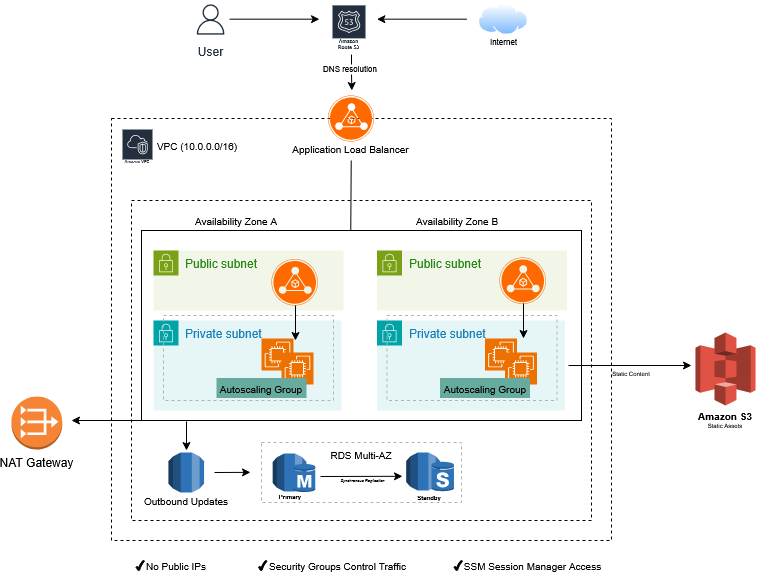

The diagram above was exported from draw.io. Its source (the exported page's mxGraphModel, read from the mxfile embedded in the PNG):
<mxGraphModel dx="1310" dy="652" grid="1" gridSize="10" guides="1" tooltips="1" connect="1" arrows="1" fold="1" page="1" pageScale="1" pageWidth="1100" pageHeight="850" math="0" shadow="0">
  <root>
    <mxCell id="0" />
    <mxCell id="1" parent="0" />
    <mxCell id="C44CFYrPpHjHnReW8EKn-1" parent="1" style="sketch=0;outlineConnect=0;fontColor=#232F3E;gradientColor=none;strokeColor=#232F3E;fillColor=#ffffff;dashed=0;verticalLabelPosition=bottom;verticalAlign=top;align=center;html=1;fontSize=12;fontStyle=0;aspect=fixed;shape=mxgraph.aws4.resourceIcon;resIcon=mxgraph.aws4.user;" value="User" vertex="1">
      <mxGeometry height="38" width="38" x="240" y="20" as="geometry" />
    </mxCell>
    <mxCell id="C44CFYrPpHjHnReW8EKn-3" parent="1" style="sketch=0;outlineConnect=0;fontColor=#232F3E;gradientColor=none;strokeColor=#ffffff;fillColor=#232F3E;dashed=0;verticalLabelPosition=middle;verticalAlign=bottom;align=center;html=1;whiteSpace=wrap;fontSize=10;fontStyle=1;spacing=3;shape=mxgraph.aws4.productIcon;prIcon=mxgraph.aws4.route_53;" value="&lt;div style=&quot;line-height: 60%;&quot;&gt;&lt;div&gt;&lt;font style=&quot;font-size: 5px; line-height: 60%;&quot;&gt;Amazon Route 53&lt;/font&gt;&lt;/div&gt;&lt;/div&gt;" vertex="1">
      <mxGeometry height="48.13" width="35" x="380" y="23.870000000000005" as="geometry" />
    </mxCell>
    <mxCell id="C44CFYrPpHjHnReW8EKn-4" parent="1" style="text;html=1;whiteSpace=wrap;strokeColor=none;fillColor=none;align=center;verticalAlign=middle;rounded=0;" value="&lt;font style=&quot;font-size: 8px; line-height: 90%;&quot;&gt;DNS resolution&lt;/font&gt;" vertex="1">
      <mxGeometry height="10" width="60" x="369.5" y="82" as="geometry" />
    </mxCell>
    <mxCell id="C44CFYrPpHjHnReW8EKn-7" parent="1" style="rounded=0;whiteSpace=wrap;html=1;dashed=1;" value="" vertex="1">
      <mxGeometry height="422" width="500" x="160" y="138" as="geometry" />
    </mxCell>
    <mxCell id="C44CFYrPpHjHnReW8EKn-8" parent="1" style="text;html=1;whiteSpace=wrap;strokeColor=none;fillColor=none;align=center;verticalAlign=middle;rounded=0;" value="&lt;font style=&quot;font-size: 10px;&quot;&gt;VPC (10.0.0.0/16)&lt;/font&gt;" vertex="1">
      <mxGeometry height="9" width="88" x="202" y="161" as="geometry" />
    </mxCell>
    <mxCell id="C44CFYrPpHjHnReW8EKn-9" edge="1" parent="1" style="endArrow=classic;html=1;rounded=0;" value="">
      <mxGeometry height="50" relative="1" width="50" as="geometry">
        <mxPoint x="278" y="38.68000000000001" as="sourcePoint" />
        <mxPoint x="368" y="38.68000000000001" as="targetPoint" />
      </mxGeometry>
    </mxCell>
    <mxCell id="C44CFYrPpHjHnReW8EKn-10" edge="1" parent="1" style="endArrow=classic;html=1;rounded=0;" value="">
      <mxGeometry height="50" relative="1" width="50" as="geometry">
        <mxPoint x="515.4" y="38.68000000000001" as="sourcePoint" />
        <mxPoint x="425.4" y="38.68000000000001" as="targetPoint" />
      </mxGeometry>
    </mxCell>
    <mxCell id="C44CFYrPpHjHnReW8EKn-12" parent="1" style="image;aspect=fixed;perimeter=ellipsePerimeter;html=1;align=center;shadow=0;dashed=0;spacingTop=3;image=img/lib/active_directory/internet_cloud.svg;" value="" vertex="1">
      <mxGeometry height="31.5" width="50" x="527" y="23.25" as="geometry" />
    </mxCell>
    <mxCell id="C44CFYrPpHjHnReW8EKn-13" edge="1" parent="1" style="endArrow=none;html=1;rounded=0;" value="">
      <mxGeometry height="50" relative="1" width="50" as="geometry">
        <mxPoint x="400" y="84" as="sourcePoint" />
        <mxPoint x="400" y="74" as="targetPoint" />
      </mxGeometry>
    </mxCell>
    <mxCell id="C44CFYrPpHjHnReW8EKn-14" edge="1" parent="1" style="endArrow=classic;html=1;rounded=0;" value="">
      <mxGeometry height="50" relative="1" width="50" as="geometry">
        <mxPoint x="400" y="94" as="sourcePoint" />
        <mxPoint x="400.37" y="110" as="targetPoint" />
      </mxGeometry>
    </mxCell>
    <mxCell id="C44CFYrPpHjHnReW8EKn-19" parent="1" style="text;html=1;whiteSpace=wrap;strokeColor=none;fillColor=none;align=center;verticalAlign=middle;rounded=0;" value="&lt;font style=&quot;font-size: 10px;&quot;&gt;Application Load Balancer&lt;/font&gt;" vertex="1">
      <mxGeometry height="10" width="122.5" x="338.25" y="163" as="geometry" />
    </mxCell>
    <mxCell id="C44CFYrPpHjHnReW8EKn-20" parent="1" style="text;html=1;whiteSpace=wrap;strokeColor=none;fillColor=none;align=center;verticalAlign=middle;rounded=0;" value="&lt;font style=&quot;font-size: 8px;&quot;&gt;Internet&lt;/font&gt;" vertex="1">
      <mxGeometry height="10" width="32.5" x="535.75" y="54.75" as="geometry" />
    </mxCell>
    <mxCell id="C44CFYrPpHjHnReW8EKn-22" parent="1" style="sketch=0;outlineConnect=0;fontColor=#232F3E;gradientColor=none;strokeColor=#ffffff;fillColor=#232F3E;dashed=0;verticalLabelPosition=middle;verticalAlign=bottom;align=center;html=1;whiteSpace=wrap;fontSize=10;fontStyle=1;spacing=3;shape=mxgraph.aws4.productIcon;prIcon=mxgraph.aws4.vpc;" value="&lt;div align=&quot;center&quot;&gt;&lt;font style=&quot;line-height: 60%; font-size: 4px;&quot;&gt;Amazon VPC&lt;/font&gt;&lt;/div&gt;" vertex="1">
      <mxGeometry height="40" width="32" x="170" y="148" as="geometry" />
    </mxCell>
    <mxCell id="C44CFYrPpHjHnReW8EKn-23" parent="1" style="rounded=0;whiteSpace=wrap;html=1;dashed=1;" value="a" vertex="1">
      <mxGeometry height="320" width="460" x="180" y="220" as="geometry" />
    </mxCell>
    <mxCell id="C44CFYrPpHjHnReW8EKn-24" parent="1" style="rounded=0;whiteSpace=wrap;html=1;" value="" vertex="1">
      <mxGeometry height="190" width="440" x="190" y="250" as="geometry" />
    </mxCell>
    <mxCell id="C44CFYrPpHjHnReW8EKn-26" edge="1" parent="1" style="endArrow=none;html=1;rounded=0;exitX=0.482;exitY=0.012;exitDx=0;exitDy=0;exitPerimeter=0;" value="">
      <mxGeometry height="50" relative="1" width="50" as="geometry">
        <mxPoint x="399.27000000000004" y="249.99999999999997" as="sourcePoint" />
        <mxPoint x="399.73" y="180" as="targetPoint" />
      </mxGeometry>
    </mxCell>
    <mxCell id="C44CFYrPpHjHnReW8EKn-28" parent="1" style="text;html=1;whiteSpace=wrap;strokeColor=none;fillColor=none;align=center;verticalAlign=middle;rounded=0;" value="&lt;font style=&quot;font-size: 10px;&quot;&gt;Availability Zone A&lt;/font&gt;" vertex="1">
      <mxGeometry height="10" width="90" x="240" y="235" as="geometry" />
    </mxCell>
    <mxCell id="C44CFYrPpHjHnReW8EKn-29" parent="1" style="text;html=1;whiteSpace=wrap;strokeColor=none;fillColor=none;align=center;verticalAlign=middle;rounded=0;" value="&lt;font style=&quot;font-size: 10px;&quot;&gt;Availability Zone B&lt;/font&gt;" vertex="1">
      <mxGeometry height="10" width="90" x="460.75" y="235" as="geometry" />
    </mxCell>
    <mxCell id="C44CFYrPpHjHnReW8EKn-37" parent="1" style="points=[[0,0],[0.25,0],[0.5,0],[0.75,0],[1,0],[1,0.25],[1,0.5],[1,0.75],[1,1],[0.75,1],[0.5,1],[0.25,1],[0,1],[0,0.75],[0,0.5],[0,0.25]];outlineConnect=0;gradientColor=none;html=1;whiteSpace=wrap;fontSize=12;fontStyle=0;container=1;pointerEvents=0;collapsible=0;recursiveResize=0;shape=mxgraph.aws4.group;grIcon=mxgraph.aws4.group_security_group;grStroke=0;strokeColor=#7AA116;fillColor=#F2F6E8;verticalAlign=top;align=left;spacingLeft=30;fontColor=#248814;dashed=0;" value="Public subnet" vertex="1">
      <mxGeometry height="60" width="190" x="202" y="270" as="geometry" />
    </mxCell>
    <mxCell id="C44CFYrPpHjHnReW8EKn-45" parent="C44CFYrPpHjHnReW8EKn-37" style="points=[];aspect=fixed;html=1;align=center;shadow=0;dashed=0;fillColor=#FF6A00;strokeColor=none;shape=mxgraph.alibaba_cloud.alb_application_load_balancer_02;fillStyle=solid;" value="" vertex="1">
      <mxGeometry height="46.5" width="46.5" x="118" y="8.5" as="geometry" />
    </mxCell>
    <mxCell id="C44CFYrPpHjHnReW8EKn-38" parent="1" style="points=[[0,0],[0.25,0],[0.5,0],[0.75,0],[1,0],[1,0.25],[1,0.5],[1,0.75],[1,1],[0.75,1],[0.5,1],[0.25,1],[0,1],[0,0.75],[0,0.5],[0,0.25]];outlineConnect=0;gradientColor=none;html=1;whiteSpace=wrap;fontSize=12;fontStyle=0;container=1;pointerEvents=0;collapsible=0;recursiveResize=0;shape=mxgraph.aws4.group;grIcon=mxgraph.aws4.group_security_group;grStroke=0;strokeColor=#00A4A6;fillColor=#E6F6F7;verticalAlign=top;align=left;spacingLeft=30;fontColor=#147EBA;dashed=0;" value="Private subnet" vertex="1">
      <mxGeometry height="90" width="188" x="202" y="340" as="geometry" />
    </mxCell>
    <mxCell id="C44CFYrPpHjHnReW8EKn-32" parent="1" style="rounded=0;whiteSpace=wrap;html=1;dashed=1;fillColor=none;perimeterSpacing=5;strokeColor=#B3B3B3;" value="" vertex="1">
      <mxGeometry height="85" width="170" x="212" y="335" as="geometry" />
    </mxCell>
    <mxCell id="C44CFYrPpHjHnReW8EKn-44" parent="1" style="points=[[0,0],[0.25,0],[0.5,0],[0.75,0],[1,0],[1,0.25],[1,0.5],[1,0.75],[1,1],[0.75,1],[0.5,1],[0.25,1],[0,1],[0,0.75],[0,0.5],[0,0.25]];outlineConnect=0;gradientColor=none;html=1;whiteSpace=wrap;fontSize=12;fontStyle=0;container=1;pointerEvents=0;collapsible=0;recursiveResize=0;shape=mxgraph.aws4.group;grIcon=mxgraph.aws4.group_security_group;grStroke=0;strokeColor=#7AA116;fillColor=#F2F6E8;verticalAlign=top;align=left;spacingLeft=30;fontColor=#248814;dashed=0;" value="Public subnet" vertex="1">
      <mxGeometry height="60" width="190" x="425.5" y="270" as="geometry" />
    </mxCell>
    <mxCell id="C44CFYrPpHjHnReW8EKn-17" parent="1" style="points=[];aspect=fixed;html=1;align=center;shadow=0;dashed=0;fillColor=#FF6A00;strokeColor=none;shape=mxgraph.alibaba_cloud.alb_application_load_balancer_02;fillStyle=solid;" value="" vertex="1">
      <mxGeometry height="46" width="46" x="376.5" y="115" as="geometry" />
    </mxCell>
    <mxCell id="C44CFYrPpHjHnReW8EKn-47" parent="1" style="sketch=0;points=[[0,0,0],[0.25,0,0],[0.5,0,0],[0.75,0,0],[1,0,0],[0,1,0],[0.25,1,0],[0.5,1,0],[0.75,1,0],[1,1,0],[0,0.25,0],[0,0.5,0],[0,0.75,0],[1,0.25,0],[1,0.5,0],[1,0.75,0]];outlineConnect=0;fontColor=#232F3E;fillColor=#ED7100;strokeColor=#ffffff;dashed=0;verticalLabelPosition=bottom;verticalAlign=top;align=center;html=1;fontSize=12;fontStyle=0;aspect=fixed;shape=mxgraph.aws4.resourceIcon;resIcon=mxgraph.aws4.ec2;" value="" vertex="1">
      <mxGeometry height="32" width="32" x="310" y="358" as="geometry" />
    </mxCell>
    <mxCell id="C44CFYrPpHjHnReW8EKn-50" parent="1" style="sketch=0;points=[[0,0,0],[0.25,0,0],[0.5,0,0],[0.75,0,0],[1,0,0],[0,1,0],[0.25,1,0],[0.5,1,0],[0.75,1,0],[1,1,0],[0,0.25,0],[0,0.5,0],[0,0.75,0],[1,0.25,0],[1,0.5,0],[1,0.75,0]];outlineConnect=0;fontColor=#232F3E;fillColor=#ED7100;strokeColor=#ffffff;dashed=0;verticalLabelPosition=bottom;verticalAlign=top;align=center;html=1;fontSize=12;fontStyle=0;aspect=fixed;shape=mxgraph.aws4.resourceIcon;resIcon=mxgraph.aws4.ec2;" value="" vertex="1">
      <mxGeometry height="32" width="32" x="330" y="372" as="geometry" />
    </mxCell>
    <mxCell id="C44CFYrPpHjHnReW8EKn-49" parent="1" style="text;html=1;whiteSpace=wrap;strokeColor=none;fillColor=#67AB9F;align=center;verticalAlign=middle;rounded=0;" value="&lt;font style=&quot;font-size: 10px;&quot;&gt;Autoscaling Group&lt;/font&gt;" vertex="1">
      <mxGeometry height="20" width="90" x="265" y="397.5" as="geometry" />
    </mxCell>
    <mxCell id="C44CFYrPpHjHnReW8EKn-58" parent="1" style="points=[[0,0],[0.25,0],[0.5,0],[0.75,0],[1,0],[1,0.25],[1,0.5],[1,0.75],[1,1],[0.75,1],[0.5,1],[0.25,1],[0,1],[0,0.75],[0,0.5],[0,0.25]];outlineConnect=0;gradientColor=none;html=1;whiteSpace=wrap;fontSize=12;fontStyle=0;container=1;pointerEvents=0;collapsible=0;recursiveResize=0;shape=mxgraph.aws4.group;grIcon=mxgraph.aws4.group_security_group;grStroke=0;strokeColor=#00A4A6;fillColor=#E6F6F7;verticalAlign=top;align=left;spacingLeft=30;fontColor=#147EBA;dashed=0;" value="Private subnet" vertex="1">
      <mxGeometry height="90" width="188" x="425.5" y="340" as="geometry" />
    </mxCell>
    <mxCell id="C44CFYrPpHjHnReW8EKn-59" parent="1" style="sketch=0;points=[[0,0,0],[0.25,0,0],[0.5,0,0],[0.75,0,0],[1,0,0],[0,1,0],[0.25,1,0],[0.5,1,0],[0.75,1,0],[1,1,0],[0,0.25,0],[0,0.5,0],[0,0.75,0],[1,0.25,0],[1,0.5,0],[1,0.75,0]];outlineConnect=0;fontColor=#232F3E;fillColor=#ED7100;strokeColor=#ffffff;dashed=0;verticalLabelPosition=bottom;verticalAlign=top;align=center;html=1;fontSize=12;fontStyle=0;aspect=fixed;shape=mxgraph.aws4.resourceIcon;resIcon=mxgraph.aws4.ec2;" value="" vertex="1">
      <mxGeometry height="32" width="32" x="533.5" y="358" as="geometry" />
    </mxCell>
    <mxCell id="C44CFYrPpHjHnReW8EKn-60" parent="1" style="sketch=0;points=[[0,0,0],[0.25,0,0],[0.5,0,0],[0.75,0,0],[1,0,0],[0,1,0],[0.25,1,0],[0.5,1,0],[0.75,1,0],[1,1,0],[0,0.25,0],[0,0.5,0],[0,0.75,0],[1,0.25,0],[1,0.5,0],[1,0.75,0]];outlineConnect=0;fontColor=#232F3E;fillColor=#ED7100;strokeColor=#ffffff;dashed=0;verticalLabelPosition=bottom;verticalAlign=top;align=center;html=1;fontSize=12;fontStyle=0;aspect=fixed;shape=mxgraph.aws4.resourceIcon;resIcon=mxgraph.aws4.ec2;" value="" vertex="1">
      <mxGeometry height="32" width="32" x="553.5" y="372" as="geometry" />
    </mxCell>
    <mxCell id="C44CFYrPpHjHnReW8EKn-61" parent="1" style="text;html=1;whiteSpace=wrap;strokeColor=none;fillColor=#67AB9F;align=center;verticalAlign=middle;rounded=0;" value="&lt;font style=&quot;font-size: 10px;&quot;&gt;Autoscaling Group&lt;/font&gt;" vertex="1">
      <mxGeometry height="20" width="90" x="488.5" y="397.5" as="geometry" />
    </mxCell>
    <mxCell id="C44CFYrPpHjHnReW8EKn-65" parent="1" style="points=[];aspect=fixed;html=1;align=center;shadow=0;dashed=0;fillColor=#FF6A00;strokeColor=none;shape=mxgraph.alibaba_cloud.alb_application_load_balancer_02;fillStyle=solid;" value="" vertex="1">
      <mxGeometry height="46.5" width="46.5" x="548" y="277" as="geometry" />
    </mxCell>
    <mxCell id="C44CFYrPpHjHnReW8EKn-66" edge="1" parent="1" style="endArrow=classic;html=1;rounded=0;" value="">
      <mxGeometry height="50" relative="1" width="50" as="geometry">
        <mxPoint x="344" y="325" as="sourcePoint" />
        <mxPoint x="344" y="360" as="targetPoint" />
      </mxGeometry>
    </mxCell>
    <mxCell id="C44CFYrPpHjHnReW8EKn-67" edge="1" parent="1" style="endArrow=classic;html=1;rounded=0;" value="">
      <mxGeometry height="50" relative="1" width="50" as="geometry">
        <mxPoint x="572" y="323" as="sourcePoint" />
        <mxPoint x="572" y="358" as="targetPoint" />
      </mxGeometry>
    </mxCell>
    <mxCell id="C44CFYrPpHjHnReW8EKn-57" parent="1" style="rounded=0;whiteSpace=wrap;html=1;dashed=1;fillColor=none;perimeterSpacing=5;strokeColor=#B3B3B3;" value="" vertex="1">
      <mxGeometry height="85" width="170" x="435.5" y="335" as="geometry" />
    </mxCell>
    <mxCell id="C44CFYrPpHjHnReW8EKn-68" parent="1" style="outlineConnect=0;dashed=0;verticalLabelPosition=bottom;verticalAlign=top;align=center;html=1;shape=mxgraph.aws3.rds;fillColor=#2E73B8;gradientColor=none;" value="" vertex="1">
      <mxGeometry height="40" width="35.55" x="217" y="472" as="geometry" />
    </mxCell>
    <mxCell id="C44CFYrPpHjHnReW8EKn-69" edge="1" parent="1" style="endArrow=classic;html=1;rounded=0;" value="">
      <mxGeometry height="50" relative="1" width="50" as="geometry">
        <mxPoint x="235" y="441" as="sourcePoint" />
        <mxPoint x="235" y="470" as="targetPoint" />
      </mxGeometry>
    </mxCell>
    <mxCell id="C44CFYrPpHjHnReW8EKn-70" parent="1" style="text;html=1;whiteSpace=wrap;strokeColor=none;fillColor=none;align=center;verticalAlign=middle;rounded=0;" value="&lt;font style=&quot;font-size: 10px;&quot;&gt;Outbound Updates&lt;/font&gt;" vertex="1">
      <mxGeometry height="10" width="90" x="190" y="515" as="geometry" />
    </mxCell>
    <mxCell id="C44CFYrPpHjHnReW8EKn-71" parent="1" style="rounded=0;whiteSpace=wrap;html=1;dashed=1;strokeColor=#B3B3B3;" value="" vertex="1">
      <mxGeometry height="60" width="200" x="310" y="462" as="geometry" />
    </mxCell>
    <mxCell id="C44CFYrPpHjHnReW8EKn-72" parent="1" style="outlineConnect=0;dashed=0;verticalLabelPosition=bottom;verticalAlign=top;align=center;html=1;shape=mxgraph.aws3.rds;fillColor=#2E73B8;gradientColor=none;" value="" vertex="1">
      <mxGeometry height="38" width="33.77" x="321.23" y="473" as="geometry" />
    </mxCell>
    <mxCell id="C44CFYrPpHjHnReW8EKn-73" parent="1" style="outlineConnect=0;dashed=0;verticalLabelPosition=bottom;verticalAlign=top;align=center;html=1;shape=mxgraph.aws3.rds_db_instance;fillColor=#2E73B8;gradientColor=none;" value="" vertex="1">
      <mxGeometry height="29" width="21.75" x="342" y="483" as="geometry" />
    </mxCell>
    <mxCell id="C44CFYrPpHjHnReW8EKn-75" parent="1" style="text;html=1;whiteSpace=wrap;strokeColor=none;fillColor=none;align=center;verticalAlign=middle;rounded=0;" value="&lt;font style=&quot;font-size: 10px;&quot;&gt;RDS Multi-AZ&lt;/font&gt;" vertex="1">
      <mxGeometry height="10" width="70" x="375" y="469" as="geometry" />
    </mxCell>
    <mxCell id="C44CFYrPpHjHnReW8EKn-76" parent="1" style="outlineConnect=0;dashed=0;verticalLabelPosition=bottom;verticalAlign=top;align=center;html=1;shape=mxgraph.aws3.rds;fillColor=#2E73B8;gradientColor=none;" value="" vertex="1">
      <mxGeometry height="38" width="33.77" x="454.73" y="472" as="geometry" />
    </mxCell>
    <mxCell id="C44CFYrPpHjHnReW8EKn-77" parent="1" style="outlineConnect=0;dashed=0;verticalLabelPosition=bottom;verticalAlign=top;align=center;html=1;shape=mxgraph.aws3.rds_db_instance_standby_multi_az;fillColor=#2E73B8;gradientColor=none;" value="" vertex="1">
      <mxGeometry height="30" width="22.5" x="480" y="481" as="geometry" />
    </mxCell>
    <mxCell id="C44CFYrPpHjHnReW8EKn-78" parent="1" style="text;html=1;whiteSpace=wrap;strokeColor=none;fillColor=none;align=center;verticalAlign=middle;rounded=0;fontStyle=1" value="&lt;font style=&quot;font-size: 6px;&quot;&gt;Primary&lt;/font&gt;" vertex="1">
      <mxGeometry height="8" width="33.5" x="321.5" y="510" as="geometry" />
    </mxCell>
    <mxCell id="C44CFYrPpHjHnReW8EKn-79" parent="1" style="text;html=1;whiteSpace=wrap;strokeColor=none;fillColor=none;align=center;verticalAlign=middle;rounded=0;" value="&lt;font style=&quot;font-size: 6px;&quot;&gt;&lt;b&gt;Standby&lt;/b&gt;&lt;/font&gt;" vertex="1">
      <mxGeometry height="8" width="33.5" x="460.75" y="511" as="geometry" />
    </mxCell>
    <mxCell id="C44CFYrPpHjHnReW8EKn-83" edge="1" parent="1" style="html=1;rounded=0;" value="">
      <mxGeometry relative="1" width="100" as="geometry">
        <mxPoint x="369" y="496" as="sourcePoint" />
        <mxPoint x="451" y="495.8" as="targetPoint" />
      </mxGeometry>
    </mxCell>
    <mxCell id="C44CFYrPpHjHnReW8EKn-84" parent="1" style="text;html=1;whiteSpace=wrap;strokeColor=none;fillColor=none;align=center;verticalAlign=middle;rounded=0;fontStyle=2" value="&lt;font style=&quot;font-size: 4px;&quot;&gt;Synchronous Replication&lt;/font&gt;" vertex="1">
      <mxGeometry height="18" width="51" x="386" y="488" as="geometry" />
    </mxCell>
    <mxCell id="C44CFYrPpHjHnReW8EKn-85" edge="1" parent="1" style="html=1;rounded=0;" value="">
      <mxGeometry relative="1" width="100" as="geometry">
        <mxPoint x="263" y="492" as="sourcePoint" />
        <mxPoint x="299" y="491.87" as="targetPoint" />
      </mxGeometry>
    </mxCell>
    <mxCell id="C44CFYrPpHjHnReW8EKn-88" parent="1" style="outlineConnect=0;dashed=0;verticalLabelPosition=bottom;verticalAlign=top;align=center;html=1;shape=mxgraph.aws3.vpc_nat_gateway;fillColor=#F58534;gradientColor=none;" value="NAT Gateway" vertex="1">
      <mxGeometry height="53" width="50.79" x="60" y="416" as="geometry" />
    </mxCell>
    <mxCell id="C44CFYrPpHjHnReW8EKn-91" edge="1" parent="1" style="html=1;rounded=0;" value="">
      <mxGeometry relative="1" width="100" as="geometry">
        <mxPoint x="196" y="440" as="sourcePoint" />
        <mxPoint x="120" y="440" as="targetPoint" />
      </mxGeometry>
    </mxCell>
    <mxCell id="C44CFYrPpHjHnReW8EKn-92" parent="1" style="outlineConnect=0;dashed=0;verticalLabelPosition=bottom;verticalAlign=top;align=center;html=1;shape=mxgraph.aws3.s3;fillColor=#E05243;gradientColor=none;" value="" vertex="1">
      <mxGeometry height="73" width="60.05" x="744" y="352" as="geometry" />
    </mxCell>
    <mxCell id="C44CFYrPpHjHnReW8EKn-93" edge="1" parent="1" style="html=1;rounded=0;" value="">
      <mxGeometry relative="1" width="100" as="geometry">
        <mxPoint x="617" y="385" as="sourcePoint" />
        <mxPoint x="740" y="385" as="targetPoint" />
      </mxGeometry>
    </mxCell>
    <mxCell id="C44CFYrPpHjHnReW8EKn-95" parent="1" style="text;html=1;whiteSpace=wrap;strokeColor=none;fillColor=none;align=center;verticalAlign=middle;rounded=0;" value="&lt;font style=&quot;font-size: 6px;&quot;&gt;Static Content&lt;/font&gt;" vertex="1">
      <mxGeometry width="40" x="660" y="390" as="geometry" />
    </mxCell>
    <mxCell id="C44CFYrPpHjHnReW8EKn-97" parent="1" style="text;html=1;whiteSpace=wrap;strokeColor=none;fillColor=none;align=center;verticalAlign=middle;rounded=0;" value="&lt;font style=&quot;font-size: 6px;&quot;&gt;Static Assets&lt;/font&gt;" vertex="1">
      <mxGeometry width="40" x="754.02" y="442.5" as="geometry" />
    </mxCell>
    <mxCell id="C44CFYrPpHjHnReW8EKn-98" parent="1" style="text;html=1;whiteSpace=wrap;strokeColor=none;fillColor=none;align=center;verticalAlign=middle;rounded=0;" value="&lt;font style=&quot;font-size: 10px;&quot;&gt;&lt;b&gt;Amazon S3&lt;/b&gt;&lt;/font&gt;" vertex="1">
      <mxGeometry height="20" width="60" x="744.05" y="425" as="geometry" />
    </mxCell>
    <mxCell id="C44CFYrPpHjHnReW8EKn-99" parent="1" style="text;html=1;whiteSpace=wrap;strokeColor=none;fillColor=none;align=center;verticalAlign=middle;rounded=0;" value="&lt;font style=&quot;font-size: 10px;&quot;&gt;No Public IPs&lt;/font&gt;" vertex="1">
      <mxGeometry height="20" width="70" x="190" y="575" as="geometry" />
    </mxCell>
    <mxCell id="C44CFYrPpHjHnReW8EKn-100" parent="1" style="text;html=1;whiteSpace=wrap;strokeColor=none;fillColor=none;align=center;verticalAlign=middle;rounded=0;" value="&lt;font style=&quot;font-size: 10px;&quot;&gt;SSM Session Manager Access&lt;/font&gt;" vertex="1">
      <mxGeometry height="30" width="143" x="510" y="570" as="geometry" />
    </mxCell>
    <mxCell id="C44CFYrPpHjHnReW8EKn-101" parent="1" style="text;html=1;whiteSpace=wrap;strokeColor=none;fillColor=none;align=center;verticalAlign=middle;rounded=0;" value="&lt;font style=&quot;font-size: 10px;&quot;&gt;Security Groups Control Traffic&lt;/font&gt;" vertex="1">
      <mxGeometry height="30" width="138.5" x="316.5" y="570" as="geometry" />
    </mxCell>
    <mxCell id="C44CFYrPpHjHnReW8EKn-102" parent="1" style="verticalLabelPosition=bottom;verticalAlign=top;html=1;shape=mxgraph.basic.tick;fillColor=#000000;" value="" vertex="1">
      <mxGeometry height="10" width="8.5" x="184.5" y="580" as="geometry" />
    </mxCell>
    <mxCell id="C44CFYrPpHjHnReW8EKn-103" parent="1" style="verticalLabelPosition=bottom;verticalAlign=top;html=1;shape=mxgraph.basic.tick;fillColor=#000000;" value="" vertex="1">
      <mxGeometry height="10" width="8.5" x="307" y="580" as="geometry" />
    </mxCell>
    <mxCell id="C44CFYrPpHjHnReW8EKn-104" parent="1" style="verticalLabelPosition=bottom;verticalAlign=top;html=1;shape=mxgraph.basic.tick;fillColor=#000000;" value="" vertex="1">
      <mxGeometry height="10" width="8.5" x="502.5" y="580" as="geometry" />
    </mxCell>
  </root>
</mxGraphModel>